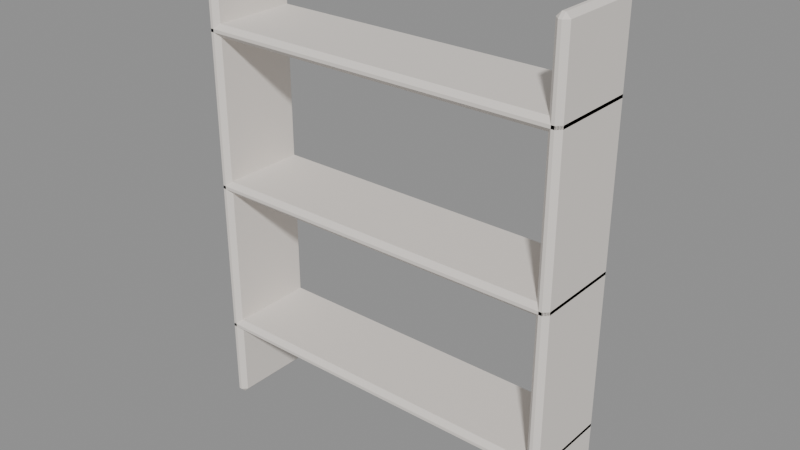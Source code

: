 # Source: MOV_Prateleira_Coz_v01.blend  (saved by Blender 4.2.66; exported with 4.5.12 LTS)
import bpy
from mathutils import Matrix  # noqa: F401  (used for matrix-valued properties, if any)

bpy.ops.wm.read_factory_settings(use_empty=True)
scene = bpy.context.scene
scene.name = 'Scene'

# ---- materials (node trees are filled in below, after node groups)
mat_polyroom_pbr = bpy.data.materials.new('Polyroom_PBR')

# ---- material node trees
mat_polyroom_pbr.use_nodes = True; mat_polyroom_pbr.node_tree.nodes.clear()
_N = mat_polyroom_pbr.node_tree.nodes; _L = mat_polyroom_pbr.node_tree.links
n0 = _N.new('ShaderNodeBsdfPrincipled'); n0.name = 'Principled BSDF'; n0.location = (10, 300)
n0.inputs[2].default_value = 0.8
n1 = _N.new('ShaderNodeOutputMaterial'); n1.name = 'Material Output'; n1.location = (300, 300)
n2 = _N.new('ShaderNodeAttribute'); n2.name = 'Attribute'; n2.location = (0, 0)
n2.attribute_name = 'Color'
_L.new(n0.outputs[0], n1.inputs[0])
_L.new(n2.outputs[0], n0.inputs[0])
n1.is_active_output = True

# ---- meshes
me_mov_prateleira_coz_v01 = bpy.data.meshes.new('MOV_Prateleira_Coz_v01')
me_mov_prateleira_coz_v01.from_pydata([(-0.585, -0.135, 0.25), (-0.585, -0.15, 0.265), (-0.6, -0.135, 0.265), (-0.585, -0.15, 0.275), (-0.585, -0.135, 0.29), (-0.6, -0.135, 0.275), (-0.585, 0.135, 0.25), (-0.6, 0.135, 0.265), (-0.585, 0.15, 0.265), (-0.585, 0.135, 0.29), (-0.585, 0.15, 0.275), (-0.6, 0.135, 0.275), (0.585, -0.135, 0.25), (0.6, -0.135, 0.265), (0.585, -0.15, 0.265), (0.585, -0.135, 0.29), (0.585, -0.15, 0.275), (0.6, -0.135, 0.275), (0.585, 0.135, 0.25), (0.585, 0.15, 0.265), (0.6, 0.135, 0.265), (0.585, 0.135, 0.29), (0.6, 0.135, 0.275), (0.585, 0.15, 0.275), (-0.585, -0.135, 0.75), (-0.585, -0.15, 0.765), (-0.6, -0.135, 0.765), (-0.585, -0.15, 0.775), (-0.585, -0.135, 0.79), (-0.6, -0.135, 0.775), (-0.585, 0.135, 0.75), (-0.6, 0.135, 0.765), (-0.585, 0.15, 0.765), (-0.585, 0.135, 0.79), (-0.585, 0.15, 0.775), (-0.6, 0.135, 0.775), (0.585, -0.135, 0.75), (0.6, -0.135, 0.765), (0.585, -0.15, 0.765), (0.585, -0.135, 0.79), (0.585, -0.15, 0.775), (0.6, -0.135, 0.775), (0.585, 0.135, 0.75), (0.585, 0.15, 0.765), (0.6, 0.135, 0.765), (0.585, 0.135, 0.79), (0.6, 0.135, 0.775), (0.585, 0.15, 0.775), (-0.585, -0.135, 1.25), (-0.585, -0.15, 1.265), (-0.6, -0.135, 1.265), (-0.585, -0.15, 1.275), (-0.585, -0.135, 1.29), (-0.6, -0.135, 1.275), (-0.585, 0.135, 1.25), (-0.6, 0.135, 1.265), (-0.585, 0.15, 1.265), (-0.585, 0.135, 1.29), (-0.585, 0.15, 1.275), (-0.6, 0.135, 1.275), (0.585, -0.135, 1.25), (0.6, -0.135, 1.265), (0.585, -0.15, 1.265), (0.585, -0.135, 1.29), (0.585, -0.15, 1.275), (0.6, -0.135, 1.275), (0.585, 0.135, 1.25), (0.585, 0.15, 1.265), (0.6, 0.135, 1.265), (0.585, 0.135, 1.29), (0.6, 0.135, 1.275), (0.585, 0.15, 1.275), (-0.585, -0.135, 0.0), (-0.585, -0.15, 0.015), (-0.6, -0.135, 0.015), (-0.585, -0.15, 1.525), (-0.585, -0.135, 1.54), (-0.6, -0.135, 1.525), (-0.585, 0.135, 0.0), (-0.6, 0.135, 0.015), (-0.585, 0.15, 0.015), (-0.585, 0.135, 1.54), (-0.585, 0.15, 1.525), (-0.6, 0.135, 1.525), (-0.575, -0.135, 0.0), (-0.56, -0.135, 0.015), (-0.575, -0.15, 0.015), (-0.575, -0.135, 1.54), (-0.575, -0.15, 1.525), (-0.56, -0.135, 1.525), (-0.575, 0.135, 0.0), (-0.575, 0.15, 0.015), (-0.56, 0.135, 0.015), (-0.575, 0.135, 1.54), (-0.56, 0.135, 1.525), (-0.575, 0.15, 1.525), (0.575, -0.135, 0.0), (0.575, -0.15, 0.015), (0.56, -0.135, 0.015), (0.575, -0.15, 1.525), (0.575, -0.135, 1.54), (0.56, -0.135, 1.525), (0.575, 0.135, 0.0), (0.56, 0.135, 0.015), (0.575, 0.15, 0.015), (0.575, 0.135, 1.54), (0.575, 0.15, 1.525), (0.56, 0.135, 1.525), (0.585, -0.135, 0.0), (0.6, -0.135, 0.015), (0.585, -0.15, 0.015), (0.585, -0.135, 1.54), (0.585, -0.15, 1.525), (0.6, -0.135, 1.525), (0.585, 0.135, 0.0), (0.585, 0.15, 0.015), (0.6, 0.135, 0.015), (0.585, 0.135, 1.54), (0.6, 0.135, 1.525), (0.585, 0.15, 1.525)], [], [(14, 16, 3, 1), (20, 22, 17, 13), (30, 42, 36, 24), (21, 9, 4, 15), (2, 5, 11, 7), (8, 10, 23, 19), (38, 40, 27, 25), (44, 46, 41, 37), (54, 66, 60, 48), (45, 33, 28, 39), (26, 29, 35, 31), (32, 34, 47, 43), (62, 64, 51, 49), (68, 70, 65, 61), (78, 90, 84, 72), (69, 57, 52, 63), (50, 53, 59, 55), (56, 58, 71, 67), (86, 88, 75, 73), (92, 94, 89, 85), (102, 114, 108, 96), (93, 81, 76, 87), (74, 77, 83, 79), (80, 82, 95, 91), (110, 112, 99, 97), (116, 118, 113, 109), (117, 105, 100, 111), (98, 101, 107, 103), (104, 106, 119, 115), (0, 1, 2), (3, 4, 5), (6, 7, 8), (9, 10, 11), (12, 13, 14), (15, 16, 17), (18, 19, 20), (21, 22, 23), (24, 25, 26), (27, 28, 29), (30, 31, 32), (33, 34, 35), (36, 37, 38), (39, 40, 41), (42, 43, 44), (45, 46, 47), (48, 49, 50), (51, 52, 53), (54, 55, 56), (57, 58, 59), (60, 61, 62), (63, 64, 65), (66, 67, 68), (69, 70, 71), (72, 73, 74), (75, 76, 77), (78, 79, 80), (81, 82, 83), (84, 85, 86), (87, 88, 89), (90, 91, 92), (93, 94, 95), (96, 97, 98), (99, 100, 101), (102, 103, 104), (105, 106, 107), (108, 109, 110), (111, 112, 113), (114, 115, 116), (117, 118, 119), (6, 0, 2, 7), (1, 3, 5, 2), (4, 9, 11, 5), (10, 8, 7, 11), (18, 6, 8, 19), (9, 21, 23, 10), (22, 20, 19, 23), (12, 18, 20, 13), (21, 15, 17, 22), (16, 14, 13, 17), (0, 12, 14, 1), (15, 4, 3, 16), (30, 24, 26, 31), (25, 27, 29, 26), (28, 33, 35, 29), (34, 32, 31, 35), (42, 30, 32, 43), (33, 45, 47, 34), (46, 44, 43, 47), (36, 42, 44, 37), (45, 39, 41, 46), (40, 38, 37, 41), (24, 36, 38, 25), (39, 28, 27, 40), (54, 48, 50, 55), (49, 51, 53, 50), (52, 57, 59, 53), (58, 56, 55, 59), (66, 54, 56, 67), (57, 69, 71, 58), (70, 68, 67, 71), (60, 66, 68, 61), (69, 63, 65, 70), (64, 62, 61, 65), (48, 60, 62, 49), (63, 52, 51, 64), (78, 72, 74, 79), (73, 75, 77, 74), (76, 81, 83, 77), (82, 80, 79, 83), (90, 78, 80, 91), (81, 93, 95, 82), (94, 92, 91, 95), (84, 90, 92, 85), (93, 87, 89, 94), (88, 86, 85, 89), (72, 84, 86, 73), (87, 76, 75, 88), (102, 96, 98, 103), (97, 99, 101, 98), (100, 105, 107, 101), (106, 104, 103, 107), (114, 102, 104, 115), (105, 117, 119, 106), (118, 116, 115, 119), (108, 114, 116, 109), (117, 111, 113, 118), (112, 110, 109, 113), (96, 108, 110, 97), (111, 100, 99, 112), (6, 18, 12, 0)])
_uv = me_mov_prateleira_coz_v01.uv_layers.new(name='UVMap')
_uv.uv.foreach_set('vector', [0.8277, 0.1975, 0.8212, 0.1975, 0.8212, 0.1975, 0.8277, 0.1975, 0.8277, 0.3896, 0.8212, 0.3896, 0.8212, 0.2158, 0.8277, 0.2158, 0.8373, 0.4176, 0.8373, 0.4176, 0.8373, 0.5914, 0.8373, 0.5914, 0.8116, 0.014, 0.8116, 0.014, 0.8116, 0.1878, 0.8116, 0.1878, 0.8277, 0.1878, 0.8212, 0.1878, 0.8212, 0.014, 0.8277, 0.014, 0.8277, 0.004346, 0.8212, 0.004346, 0.8212, 0.004346, 0.8277, 0.004346, 0.8277, 0.6011, 0.8212, 0.6011, 0.8212, 0.6011, 0.8277, 0.6011, 0.8277, 0.7932, 0.8212, 0.7932, 0.8212, 0.6194, 0.8277, 0.6194, 0.8718, 0.014, 0.8718, 0.014, 0.8718, 0.1878, 0.8718, 0.1878, 0.8116, 0.4176, 0.8116, 0.4176, 0.8116, 0.5914, 0.8116, 0.5914, 0.8277, 0.5914, 0.8212, 0.5914, 0.8212, 0.4176, 0.8277, 0.4176, 0.8277, 0.408, 0.8212, 0.408, 0.8212, 0.408, 0.8277, 0.408, 0.8621, 0.1975, 0.8557, 0.1975, 0.8557, 0.1975, 0.8621, 0.1975, 0.8621, 0.3896, 0.8557, 0.3896, 0.8557, 0.2158, 0.8621, 0.2158, 0.1878, 0.9957, 0.1878, 0.9957, 0.014, 0.9957, 0.014, 0.9957, 0.846, 0.014, 0.846, 0.014, 0.846, 0.1878, 0.846, 0.1878, 0.8621, 0.1878, 0.8557, 0.1878, 0.8557, 0.014, 0.8621, 0.014, 0.8621, 0.004346, 0.8557, 0.004346, 0.8557, 0.004346, 0.8621, 0.004346, 0.004346, 0.986, 0.004346, 0.014, 0.004346, 0.014, 0.004346, 0.986, 0.2158, 0.986, 0.2158, 0.014, 0.3896, 0.014, 0.3896, 0.986, 0.5914, 0.9957, 0.5914, 0.9957, 0.4176, 0.9957, 0.4176, 0.9957, 0.1878, 0.004346, 0.1878, 0.004346, 0.014, 0.004346, 0.014, 0.004346, 0.014, 0.986, 0.014, 0.014, 0.1878, 0.014, 0.1878, 0.986, 0.1975, 0.986, 0.1975, 0.014, 0.1975, 0.014, 0.1975, 0.986, 0.408, 0.986, 0.408, 0.014, 0.408, 0.014, 0.408, 0.986, 0.6194, 0.986, 0.6194, 0.014, 0.7932, 0.014, 0.7932, 0.986, 0.5914, 0.004346, 0.5914, 0.004346, 0.4176, 0.004346, 0.4176, 0.004346, 0.4176, 0.986, 0.4176, 0.014, 0.5914, 0.014, 0.5914, 0.986, 0.6011, 0.986, 0.6011, 0.014, 0.6011, 0.014, 0.6011, 0.986, 0.8373, 0.1878, 0.8277, 0.1975, 0.8277, 0.1878, 0.8212, 0.1975, 0.8116, 0.1878, 0.8212, 0.1878, 0.8373, 0.014, 0.8277, 0.014, 0.8277, 0.004346, 0.8116, 0.014, 0.8212, 0.004346, 0.8212, 0.014, 0.8373, 0.2158, 0.8277, 0.2158, 0.8277, 0.2062, 0.8116, 0.2158, 0.8212, 0.2062, 0.8212, 0.2158, 0.8373, 0.3896, 0.8277, 0.3993, 0.8277, 0.3896, 0.8116, 0.3896, 0.8212, 0.3896, 0.8212, 0.3993, 0.8373, 0.5914, 0.8277, 0.6011, 0.8277, 0.5914, 0.8212, 0.6011, 0.8116, 0.5914, 0.8212, 0.5914, 0.8373, 0.4176, 0.8277, 0.4176, 0.8277, 0.408, 0.8116, 0.4176, 0.8212, 0.408, 0.8212, 0.4176, 0.8373, 0.5914, 0.8373, 0.5914, 0.8373, 0.6011, 0.8116, 0.6011, 0.8212, 0.6011, 0.8212, 0.6011, 0.8373, 0.4176, 0.8373, 0.408, 0.8373, 0.4176, 0.8116, 0.408, 0.8212, 0.408, 0.8212, 0.408, 0.8718, 0.1878, 0.8621, 0.1975, 0.8621, 0.1878, 0.8557, 0.1975, 0.846, 0.1878, 0.8557, 0.1878, 0.8718, 0.014, 0.8621, 0.014, 0.8621, 0.004346, 0.846, 0.014, 0.8557, 0.004346, 0.8557, 0.014, 0.8718, 0.1878, 0.8718, 0.1878, 0.8718, 0.1975, 0.846, 0.1975, 0.8557, 0.1975, 0.8557, 0.1975, 0.8718, 0.014, 0.8718, 0.004346, 0.8718, 0.014, 0.846, 0.004346, 0.8557, 0.004346, 0.8557, 0.004346, 0.014, 0.9957, 0.004346, 0.986, 0.014, 0.986, 0.004346, 0.014, 0.014, 0.004346, 0.014, 0.014, 0.1878, 0.9957, 0.1878, 0.986, 0.1975, 0.986, 0.1878, 0.004346, 0.1975, 0.014, 0.1878, 0.014, 0.014, 0.9957, 0.014, 0.9957, 0.004346, 0.9957, 0.004346, 0.004346, 0.004346, 0.014, 0.004346, 0.014, 0.1878, 0.9957, 0.1975, 0.9957, 0.1878, 0.9957, 0.1975, 0.004346, 0.1975, 0.014, 0.1975, 0.014, 0.4176, 0.9957, 0.408, 0.986, 0.4176, 0.986, 0.408, 0.014, 0.4176, 0.004346, 0.4176, 0.014, 0.5914, 0.9957, 0.5914, 0.986, 0.6011, 0.986, 0.5914, 0.004346, 0.6011, 0.014, 0.5914, 0.014, 0.4176, 0.9957, 0.4176, 0.9957, 0.408, 0.9957, 0.408, 0.004346, 0.408, 0.014, 0.408, 0.014, 0.5914, 0.9957, 0.6011, 0.9957, 0.5914, 0.9957, 0.6011, 0.004346, 0.6011, 0.014, 0.6011, 0.014, 0.8373, 0.014, 0.8373, 0.1878, 0.8277, 0.1878, 0.8277, 0.014, 0.8277, 0.1975, 0.8212, 0.1975, 0.8212, 0.1878, 0.8277, 0.1878, 0.8116, 0.1878, 0.8116, 0.014, 0.8212, 0.014, 0.8212, 0.1878, 0.8212, 0.004346, 0.8277, 0.004346, 0.8277, 0.014, 0.8212, 0.014, 0.8373, 0.014, 0.8373, 0.014, 0.8277, 0.004346, 0.8277, 0.004346, 0.8116, 0.014, 0.8116, 0.014, 0.8212, 0.004346, 0.8212, 0.004346, 0.8212, 0.3896, 0.8277, 0.3896, 0.8277, 0.3993, 0.8212, 0.3993, 0.8373, 0.2158, 0.8373, 0.3896, 0.8277, 0.3896, 0.8277, 0.2158, 0.8116, 0.3896, 0.8116, 0.2158, 0.8212, 0.2158, 0.8212, 0.3896, 0.8212, 0.2062, 0.8277, 0.2062, 0.8277, 0.2158, 0.8212, 0.2158, 0.8373, 0.1878, 0.8373, 0.1878, 0.8277, 0.1975, 0.8277, 0.1975, 0.8116, 0.1878, 0.8116, 0.1878, 0.8212, 0.1975, 0.8212, 0.1975, 0.8373, 0.4176, 0.8373, 0.5914, 0.8277, 0.5914, 0.8277, 0.4176, 0.8277, 0.6011, 0.8212, 0.6011, 0.8212, 0.5914, 0.8277, 0.5914, 0.8116, 0.5914, 0.8116, 0.4176, 0.8212, 0.4176, 0.8212, 0.5914, 0.8212, 0.408, 0.8277, 0.408, 0.8277, 0.4176, 0.8212, 0.4176, 0.8373, 0.4176, 0.8373, 0.4176, 0.8277, 0.408, 0.8277, 0.408, 0.8116, 0.4176, 0.8116, 0.4176, 0.8212, 0.408, 0.8212, 0.408, 0.8212, 0.408, 0.8277, 0.408, 0.8277, 0.408, 0.8212, 0.408, 0.8373, 0.5914, 0.8373, 0.4176, 0.8373, 0.4176, 0.8373, 0.5914, 0.8116, 0.4176, 0.8116, 0.5914, 0.8116, 0.5914, 0.8116, 0.4176, 0.8212, 0.6011, 0.8277, 0.6011, 0.8277, 0.6011, 0.8212, 0.6011, 0.8373, 0.5914, 0.8373, 0.5914, 0.8277, 0.6011, 0.8277, 0.6011, 0.8116, 0.5914, 0.8116, 0.5914, 0.8212, 0.6011, 0.8212, 0.6011, 0.8718, 0.014, 0.8718, 0.1878, 0.8621, 0.1878, 0.8621, 0.014, 0.8621, 0.1975, 0.8557, 0.1975, 0.8557, 0.1878, 0.8621, 0.1878, 0.846, 0.1878, 0.846, 0.014, 0.8557, 0.014, 0.8557, 0.1878, 0.8557, 0.004346, 0.8621, 0.004346, 0.8621, 0.014, 0.8557, 0.014, 0.8718, 0.014, 0.8718, 0.014, 0.8621, 0.004346, 0.8621, 0.004346, 0.846, 0.014, 0.846, 0.014, 0.8557, 0.004346, 0.8557, 0.004346, 0.8557, 0.004346, 0.8621, 0.004346, 0.8621, 0.004346, 0.8557, 0.004346, 0.8718, 0.1878, 0.8718, 0.014, 0.8718, 0.014, 0.8718, 0.1878, 0.846, 0.014, 0.846, 0.1878, 0.846, 0.1878, 0.846, 0.014, 0.8557, 0.1975, 0.8621, 0.1975, 0.8621, 0.1975, 0.8557, 0.1975, 0.8718, 0.1878, 0.8718, 0.1878, 0.8621, 0.1975, 0.8621, 0.1975, 0.846, 0.1878, 0.846, 0.1878, 0.8557, 0.1975, 0.8557, 0.1975, 0.1878, 0.9957, 0.014, 0.9957, 0.014, 0.986, 0.1878, 0.986, 0.004346, 0.986, 0.004346, 0.014, 0.014, 0.014, 0.014, 0.986, 0.014, 0.004346, 0.1878, 0.004346, 0.1878, 0.014, 0.014, 0.014, 0.1975, 0.014, 0.1975, 0.986, 0.1878, 0.986, 0.1878, 0.014, 0.1878, 0.9957, 0.1878, 0.9957, 0.1975, 0.986, 0.1975, 0.986, 0.1878, 0.004346, 0.1878, 0.004346, 0.1975, 0.014, 0.1975, 0.014, 0.1975, 0.014, 0.1975, 0.986, 0.1975, 0.986, 0.1975, 0.014, 0.014, 0.9957, 0.1878, 0.9957, 0.1878, 0.9957, 0.014, 0.9957, 0.1878, 0.004346, 0.014, 0.004346, 0.014, 0.004346, 0.1878, 0.004346, 0.004346, 0.014, 0.004346, 0.986, 0.004346, 0.986, 0.004346, 0.014, 0.014, 0.9957, 0.014, 0.9957, 0.004346, 0.986, 0.004346, 0.986, 0.014, 0.004346, 0.014, 0.004346, 0.004346, 0.014, 0.004346, 0.014, 0.5914, 0.9957, 0.4176, 0.9957, 0.4176, 0.986, 0.5914, 0.986, 0.408, 0.986, 0.408, 0.014, 0.4176, 0.014, 0.4176, 0.986, 0.4176, 0.004346, 0.5914, 0.004346, 0.5914, 0.014, 0.4176, 0.014, 0.6011, 0.014, 0.6011, 0.986, 0.5914, 0.986, 0.5914, 0.014, 0.5914, 0.9957, 0.5914, 0.9957, 0.6011, 0.986, 0.6011, 0.986, 0.5914, 0.004346, 0.5914, 0.004346, 0.6011, 0.014, 0.6011, 0.014, 0.6011, 0.014, 0.6011, 0.986, 0.6011, 0.986, 0.6011, 0.014, 0.4176, 0.9957, 0.5914, 0.9957, 0.5914, 0.9957, 0.4176, 0.9957, 0.5914, 0.004346, 0.4176, 0.004346, 0.4176, 0.004346, 0.5914, 0.004346, 0.408, 0.014, 0.408, 0.986, 0.408, 0.986, 0.408, 0.014, 0.4176, 0.9957, 0.4176, 0.9957, 0.408, 0.986, 0.408, 0.986, 0.4176, 0.004346, 0.4176, 0.004346, 0.408, 0.014, 0.408, 0.014, 0.8373, 0.014, 0.8373, 0.014, 0.8373, 0.1878, 0.8373, 0.1878])
_ca = me_mov_prateleira_coz_v01.color_attributes.new('Color', 'FLOAT_COLOR', 'POINT')
_ca.data.foreach_set('color', [0.8, 0.75, 0.7, 1.0, 0.8, 0.75, 0.7, 1.0, 0.8, 0.75, 0.7, 1.0, 0.8, 0.75, 0.7, 1.0, 0.8, 0.75, 0.7, 1.0, 0.8, 0.75, 0.7, 1.0, 0.8, 0.75, 0.7, 1.0, 0.8, 0.75, 0.7, 1.0, 0.8, 0.75, 0.7, 1.0, 0.8, 0.75, 0.7, 1.0, 0.8, 0.75, 0.7, 1.0, 0.8, 0.75, 0.7, 1.0, 0.8, 0.75, 0.7, 1.0, 0.8, 0.75, 0.7, 1.0, 0.8, 0.75, 0.7, 1.0, 0.8, 0.75, 0.7, 1.0, 0.8, 0.75, 0.7, 1.0, 0.8, 0.75, 0.7, 1.0, 0.8, 0.75, 0.7, 1.0, 0.8, 0.75, 0.7, 1.0, 0.8, 0.75, 0.7, 1.0, 0.8, 0.75, 0.7, 1.0, 0.8, 0.75, 0.7, 1.0, 0.8, 0.75, 0.7, 1.0, 0.8, 0.75, 0.7, 1.0, 0.8, 0.75, 0.7, 1.0, 0.8, 0.75, 0.7, 1.0, 0.8, 0.75, 0.7, 1.0, 0.8, 0.75, 0.7, 1.0, 0.8, 0.75, 0.7, 1.0, 0.8, 0.75, 0.7, 1.0, 0.8, 0.75, 0.7, 1.0, 0.8, 0.75, 0.7, 1.0, 0.8, 0.75, 0.7, 1.0, 0.8, 0.75, 0.7, 1.0, 0.8, 0.75, 0.7, 1.0, 0.8, 0.75, 0.7, 1.0, 0.8, 0.75, 0.7, 1.0, 0.8, 0.75, 0.7, 1.0, 0.8, 0.75, 0.7, 1.0, 0.8, 0.75, 0.7, 1.0, 0.8, 0.75, 0.7, 1.0, 0.8, 0.75, 0.7, 1.0, 0.8, 0.75, 0.7, 1.0, 0.8, 0.75, 0.7, 1.0, 0.8, 0.75, 0.7, 1.0, 0.8, 0.75, 0.7, 1.0, 0.8, 0.75, 0.7, 1.0, 0.8, 0.75, 0.7, 1.0, 0.8, 0.75, 0.7, 1.0, 0.8, 0.75, 0.7, 1.0, 0.8, 0.75, 0.7, 1.0, 0.8, 0.75, 0.7, 1.0, 0.8, 0.75, 0.7, 1.0, 0.8, 0.75, 0.7, 1.0, 0.8, 0.75, 0.7, 1.0, 0.8, 0.75, 0.7, 1.0, 0.8, 0.75, 0.7, 1.0, 0.8, 0.75, 0.7, 1.0, 0.8, 0.75, 0.7, 1.0, 0.8, 0.75, 0.7, 1.0, 0.8, 0.75, 0.7, 1.0, 0.8, 0.75, 0.7, 1.0, 0.8, 0.75, 0.7, 1.0, 0.8, 0.75, 0.7, 1.0, 0.8, 0.75, 0.7, 1.0, 0.8, 0.75, 0.7, 1.0, 0.8, 0.75, 0.7, 1.0, 0.8, 0.75, 0.7, 1.0, 0.8, 0.75, 0.7, 1.0, 0.8, 0.75, 0.7, 1.0, 0.8, 0.75, 0.7, 1.0, 0.8, 0.75, 0.7, 1.0, 0.8, 0.75, 0.7, 1.0, 0.8, 0.75, 0.7, 1.0, 0.8, 0.75, 0.7, 1.0, 0.8, 0.75, 0.7, 1.0, 0.8, 0.75, 0.7, 1.0, 0.8, 0.75, 0.7, 1.0, 0.8, 0.75, 0.7, 1.0, 0.8, 0.75, 0.7, 1.0, 0.8, 0.75, 0.7, 1.0, 0.8, 0.75, 0.7, 1.0, 0.8, 0.75, 0.7, 1.0, 0.8, 0.75, 0.7, 1.0, 0.8, 0.75, 0.7, 1.0, 0.8, 0.75, 0.7, 1.0, 0.8, 0.75, 0.7, 1.0, 0.8, 0.75, 0.7, 1.0, 0.8, 0.75, 0.7, 1.0, 0.8, 0.75, 0.7, 1.0, 0.8, 0.75, 0.7, 1.0, 0.8, 0.75, 0.7, 1.0, 0.8, 0.75, 0.7, 1.0, 0.8, 0.75, 0.7, 1.0, 0.8, 0.75, 0.7, 1.0, 0.8, 0.75, 0.7, 1.0, 0.8, 0.75, 0.7, 1.0, 0.8, 0.75, 0.7, 1.0, 0.8, 0.75, 0.7, 1.0, 0.8, 0.75, 0.7, 1.0, 0.8, 0.75, 0.7, 1.0, 0.8, 0.75, 0.7, 1.0, 0.8, 0.75, 0.7, 1.0, 0.8, 0.75, 0.7, 1.0, 0.8, 0.75, 0.7, 1.0, 0.8, 0.75, 0.7, 1.0, 0.8, 0.75, 0.7, 1.0, 0.8, 0.75, 0.7, 1.0, 0.8, 0.75, 0.7, 1.0, 0.8, 0.75, 0.7, 1.0, 0.8, 0.75, 0.7, 1.0, 0.8, 0.75, 0.7, 1.0, 0.8, 0.75, 0.7, 1.0, 0.8, 0.75, 0.7, 1.0, 0.8, 0.75, 0.7, 1.0, 0.8, 0.75, 0.7, 1.0, 0.8, 0.75, 0.7, 1.0, 0.8, 0.75, 0.7, 1.0, 0.8, 0.75, 0.7, 1.0])
me_mov_prateleira_coz_v01.materials.append(mat_polyroom_pbr)
me_mov_prateleira_coz_v01.update()

# ---- objects
ob_mov_prateleira_coz_v01 = bpy.data.objects.new('MOV_Prateleira_Coz_v01', me_mov_prateleira_coz_v01)

# ---- transforms, parenting, visibility, modifiers, constraints
ob_mov_prateleira_coz_v01.location = (0.0, 0.0, 0.0)

# ---- collection membership
scene.collection.objects.link(ob_mov_prateleira_coz_v01)

# ---- scene / render settings (as saved in the file)
scene.frame_start = 1; scene.frame_end = 250; scene.frame_set(1)
scene.render.engine = 'BLENDER_EEVEE_NEXT'
bpy.context.view_layer.update()

# ---- added for rendering (the .blend has no active camera and no usable light): camera, sun + grey world if the file has none
cam_auto = bpy.data.cameras.new('AutoCamera')
cam_auto.lens = 50.0
cam_auto.sensor_width = 36.0
cam_auto.clip_end = 1000.0
ob_auto_camera = bpy.data.objects.new('AutoCamera', cam_auto)
scene.collection.objects.link(ob_auto_camera)
ob_auto_camera.location = (1.82755, -2.19306, 2.23204)
ob_auto_camera.rotation_euler = (1.09748, -7.21219e-08, 0.694738)
scene.camera = ob_auto_camera
light_auto_sun = bpy.data.lights.new('AutoSun', 'SUN')
light_auto_sun.energy = 3.0
light_auto_sun.angle = 0.0523599
ob_auto_sun = bpy.data.objects.new('AutoSun', light_auto_sun)
scene.collection.objects.link(ob_auto_sun)
ob_auto_sun.rotation_euler = (0.872665, 0.174533, 0.523599)
if scene.world is None:
    world_auto = bpy.data.worlds.new('AutoWorld')
    world_auto.color = (0.3, 0.3, 0.3)
    scene.world = world_auto
bpy.context.view_layer.update()
